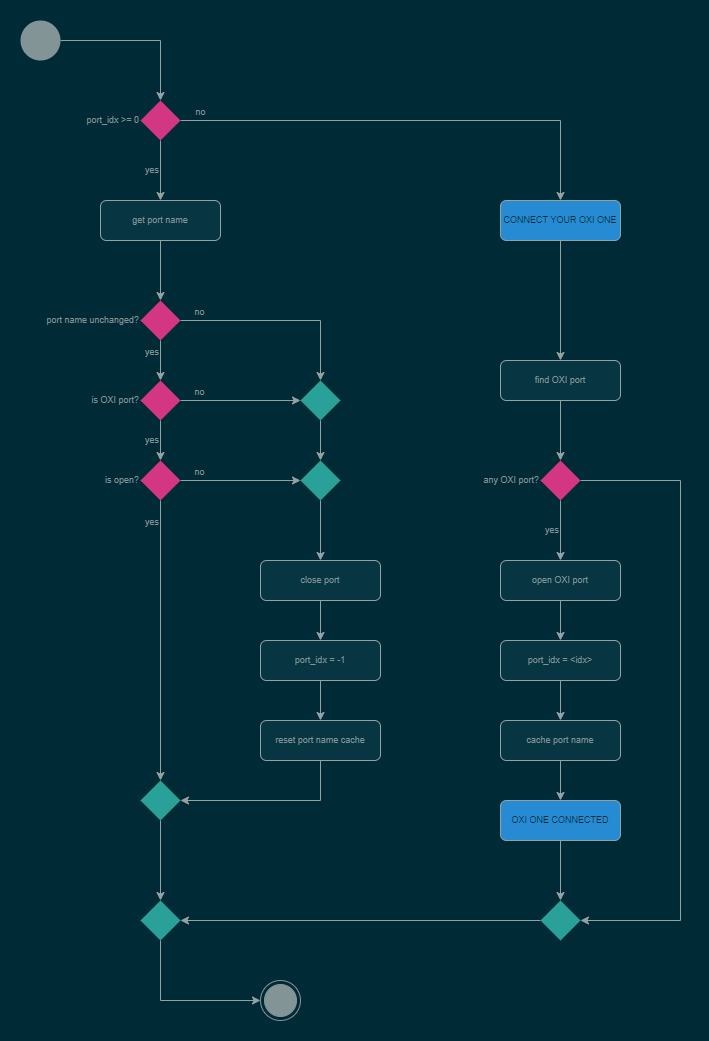

The diagram above was exported from draw.io. Its source (the exported page's mxGraphModel, read from the mxfile embedded in the PNG):
<mxGraphModel dx="595" dy="985" grid="1" gridSize="10" guides="1" tooltips="1" connect="1" arrows="1" fold="1" page="1" pageScale="1" pageWidth="827" pageHeight="1169" background="#002b36" math="0" shadow="0">
  <root>
    <mxCell id="0" />
    <mxCell id="1" parent="0" />
    <mxCell id="vqmaayLdCr4mCNsczidY-56" style="edgeStyle=orthogonalEdgeStyle;rounded=0;orthogonalLoop=1;jettySize=auto;html=1;strokeColor=#93A1A1;" parent="1" source="vqmaayLdCr4mCNsczidY-57" target="vqmaayLdCr4mCNsczidY-100" edge="1">
      <mxGeometry relative="1" as="geometry">
        <mxPoint x="1020" y="110" as="targetPoint" />
      </mxGeometry>
    </mxCell>
    <mxCell id="vqmaayLdCr4mCNsczidY-57" value="" style="points=[[0.145,0.145,0],[0.5,0,0],[0.855,0.145,0],[1,0.5,0],[0.855,0.855,0],[0.5,1,0],[0.145,0.855,0],[0,0.5,0]];shape=mxgraph.bpmn.event;html=1;verticalLabelPosition=bottom;labelBackgroundColor=#ffffff;verticalAlign=top;align=center;perimeter=ellipsePerimeter;outlineConnect=0;aspect=fixed;outline=standard;symbol=general;strokeColor=none;fillColor=#839496;" parent="1" vertex="1">
      <mxGeometry x="900" y="60" width="40" height="40" as="geometry" />
    </mxCell>
    <mxCell id="vqmaayLdCr4mCNsczidY-58" value="" style="ellipse;html=1;shape=endState;fillColor=#839496;strokeColor=#839496;" parent="1" vertex="1">
      <mxGeometry x="1140" y="1020" width="40" height="40" as="geometry" />
    </mxCell>
    <mxCell id="vqmaayLdCr4mCNsczidY-93" style="edgeStyle=orthogonalEdgeStyle;rounded=0;orthogonalLoop=1;jettySize=auto;html=1;labelBackgroundColor=none;fontSize=9;fontColor=#002b36;strokeColor=#93A1A1;entryX=0;entryY=0.5;entryDx=0;entryDy=0;exitX=0.5;exitY=1;exitDx=0;exitDy=0;" parent="1" source="vqmaayLdCr4mCNsczidY-105" target="vqmaayLdCr4mCNsczidY-58" edge="1">
      <mxGeometry relative="1" as="geometry">
        <mxPoint x="1021" y="1530" as="sourcePoint" />
        <mxPoint x="1271" y="1680" as="targetPoint" />
      </mxGeometry>
    </mxCell>
    <mxCell id="vqmaayLdCr4mCNsczidY-102" value="yes" style="edgeStyle=orthogonalEdgeStyle;rounded=0;orthogonalLoop=1;jettySize=auto;html=1;labelBackgroundColor=none;fontSize=9;fontColor=#839496;strokeColor=#93A1A1;labelPosition=left;verticalLabelPosition=middle;align=right;verticalAlign=middle;" parent="1" source="vqmaayLdCr4mCNsczidY-100" target="vqmaayLdCr4mCNsczidY-101" edge="1">
      <mxGeometry relative="1" as="geometry" />
    </mxCell>
    <mxCell id="vqmaayLdCr4mCNsczidY-108" value="no" style="edgeStyle=orthogonalEdgeStyle;rounded=0;orthogonalLoop=1;jettySize=auto;html=1;labelBackgroundColor=none;fontSize=9;fontColor=#839496;strokeColor=#93A1A1;labelPosition=center;verticalLabelPosition=top;align=center;verticalAlign=bottom;entryX=0.5;entryY=0;entryDx=0;entryDy=0;" parent="1" source="vqmaayLdCr4mCNsczidY-100" target="vqmaayLdCr4mCNsczidY-109" edge="1">
      <mxGeometry x="-0.9121" relative="1" as="geometry">
        <mxPoint as="offset" />
      </mxGeometry>
    </mxCell>
    <mxCell id="vqmaayLdCr4mCNsczidY-100" value="port_idx &amp;gt;= 0" style="rhombus;strokeColor=none;fillColor=#d33682;fontColor=#839496;labelPosition=left;verticalLabelPosition=middle;align=right;verticalAlign=middle;html=1;fontSize=9;" parent="1" vertex="1">
      <mxGeometry x="1020" y="140" width="40" height="40" as="geometry" />
    </mxCell>
    <mxCell id="vqmaayLdCr4mCNsczidY-104" style="edgeStyle=orthogonalEdgeStyle;rounded=0;orthogonalLoop=1;jettySize=auto;html=1;entryX=0.5;entryY=0;entryDx=0;entryDy=0;labelBackgroundColor=none;fontSize=9;fontColor=#002b36;strokeColor=#93A1A1;" parent="1" source="vqmaayLdCr4mCNsczidY-101" target="Q9k7DijNvIwaV1h5k_MF-1" edge="1">
      <mxGeometry relative="1" as="geometry" />
    </mxCell>
    <mxCell id="vqmaayLdCr4mCNsczidY-101" value="get port name" style="rounded=1;whiteSpace=wrap;html=1;fontSize=9;fontColor=#839496;strokeColor=#93a1a1;fillColor=#073642;" parent="1" vertex="1">
      <mxGeometry x="980" y="240" width="120" height="40" as="geometry" />
    </mxCell>
    <mxCell id="vqmaayLdCr4mCNsczidY-106" value="yes" style="edgeStyle=orthogonalEdgeStyle;rounded=0;orthogonalLoop=1;jettySize=auto;html=1;entryX=0.5;entryY=0;entryDx=0;entryDy=0;labelBackgroundColor=none;fontSize=9;fontColor=#839496;strokeColor=#93A1A1;exitX=0.5;exitY=1;exitDx=0;exitDy=0;labelPosition=left;verticalLabelPosition=middle;align=right;verticalAlign=middle;" parent="1" source="vqmaayLdCr4mCNsczidY-113" target="vqmaayLdCr4mCNsczidY-119" edge="1">
      <mxGeometry x="-0.8462" relative="1" as="geometry">
        <mxPoint as="offset" />
      </mxGeometry>
    </mxCell>
    <mxCell id="vqmaayLdCr4mCNsczidY-114" value="yes" style="edgeStyle=orthogonalEdgeStyle;rounded=0;orthogonalLoop=1;jettySize=auto;html=1;entryX=0.5;entryY=0;entryDx=0;entryDy=0;labelBackgroundColor=none;fontSize=9;fontColor=#839496;strokeColor=#93A1A1;labelPosition=left;verticalLabelPosition=middle;align=right;verticalAlign=middle;" parent="1" source="vqmaayLdCr4mCNsczidY-103" target="vqmaayLdCr4mCNsczidY-113" edge="1">
      <mxGeometry relative="1" as="geometry" />
    </mxCell>
    <mxCell id="vqmaayLdCr4mCNsczidY-116" value="no" style="edgeStyle=orthogonalEdgeStyle;rounded=0;orthogonalLoop=1;jettySize=auto;html=1;labelBackgroundColor=none;fontSize=9;fontColor=#839496;strokeColor=#93A1A1;labelPosition=center;verticalLabelPosition=top;align=center;verticalAlign=bottom;entryX=0;entryY=0.5;entryDx=0;entryDy=0;" parent="1" source="vqmaayLdCr4mCNsczidY-103" target="Q9k7DijNvIwaV1h5k_MF-3" edge="1">
      <mxGeometry x="-0.68" relative="1" as="geometry">
        <mxPoint x="1200" y="520" as="targetPoint" />
        <mxPoint as="offset" />
      </mxGeometry>
    </mxCell>
    <mxCell id="vqmaayLdCr4mCNsczidY-103" value="is OXI port?" style="rhombus;strokeColor=none;fillColor=#d33682;fontColor=#839496;labelPosition=left;verticalLabelPosition=middle;align=right;verticalAlign=middle;html=1;fontSize=9;" parent="1" vertex="1">
      <mxGeometry x="1020" y="420" width="40" height="40" as="geometry" />
    </mxCell>
    <mxCell id="vqmaayLdCr4mCNsczidY-105" value="" style="rhombus;whiteSpace=wrap;html=1;strokeColor=none;fillColor=#2aa198;labelPosition=left;verticalLabelPosition=middle;align=right;verticalAlign=middle;fontColor=#839496;fontSize=9;" parent="1" vertex="1">
      <mxGeometry x="1020" y="940" width="40" height="40" as="geometry" />
    </mxCell>
    <mxCell id="vqmaayLdCr4mCNsczidY-112" style="edgeStyle=orthogonalEdgeStyle;rounded=0;orthogonalLoop=1;jettySize=auto;html=1;labelBackgroundColor=none;fontSize=9;fontColor=#839496;strokeColor=#93A1A1;" parent="1" source="vqmaayLdCr4mCNsczidY-107" target="vqmaayLdCr4mCNsczidY-111" edge="1">
      <mxGeometry relative="1" as="geometry" />
    </mxCell>
    <mxCell id="vqmaayLdCr4mCNsczidY-107" value="find OXI port" style="rounded=1;whiteSpace=wrap;html=1;fontSize=9;fontColor=#839496;strokeColor=#93a1a1;fillColor=#073642;" parent="1" vertex="1">
      <mxGeometry x="1380" y="400" width="120" height="40" as="geometry" />
    </mxCell>
    <mxCell id="vqmaayLdCr4mCNsczidY-110" style="edgeStyle=orthogonalEdgeStyle;rounded=0;orthogonalLoop=1;jettySize=auto;html=1;labelBackgroundColor=none;fontSize=9;fontColor=#839496;strokeColor=#93A1A1;" parent="1" source="vqmaayLdCr4mCNsczidY-109" target="vqmaayLdCr4mCNsczidY-107" edge="1">
      <mxGeometry relative="1" as="geometry" />
    </mxCell>
    <mxCell id="vqmaayLdCr4mCNsczidY-109" value="CONNECT YOUR OXI ONE" style="rounded=1;whiteSpace=wrap;html=1;fontSize=9;fontColor=#002b36;strokeColor=#93A1A1;fillColor=#268bd2;" parent="1" vertex="1">
      <mxGeometry x="1380" y="240" width="120" height="40" as="geometry" />
    </mxCell>
    <mxCell id="vqmaayLdCr4mCNsczidY-130" value="yes" style="edgeStyle=orthogonalEdgeStyle;rounded=0;orthogonalLoop=1;jettySize=auto;html=1;labelBackgroundColor=none;fontSize=9;fontColor=#839496;strokeColor=#93A1A1;labelPosition=left;verticalLabelPosition=middle;align=right;verticalAlign=middle;" parent="1" source="vqmaayLdCr4mCNsczidY-111" target="vqmaayLdCr4mCNsczidY-129" edge="1">
      <mxGeometry relative="1" as="geometry" />
    </mxCell>
    <mxCell id="vqmaayLdCr4mCNsczidY-133" style="edgeStyle=orthogonalEdgeStyle;rounded=0;orthogonalLoop=1;jettySize=auto;html=1;labelBackgroundColor=none;fontSize=9;fontColor=#839496;strokeColor=#93A1A1;entryX=1;entryY=0.5;entryDx=0;entryDy=0;" parent="1" source="vqmaayLdCr4mCNsczidY-111" target="vqmaayLdCr4mCNsczidY-134" edge="1">
      <mxGeometry relative="1" as="geometry">
        <mxPoint x="1550" y="800" as="targetPoint" />
        <Array as="points">
          <mxPoint x="1560" y="520" />
          <mxPoint x="1560" y="960" />
        </Array>
      </mxGeometry>
    </mxCell>
    <mxCell id="vqmaayLdCr4mCNsczidY-111" value="any OXI port?" style="rhombus;strokeColor=none;fillColor=#d33682;fontColor=#839496;labelPosition=left;verticalLabelPosition=middle;align=right;verticalAlign=middle;html=1;fontSize=9;" parent="1" vertex="1">
      <mxGeometry x="1420" y="500" width="40" height="40" as="geometry" />
    </mxCell>
    <mxCell id="vqmaayLdCr4mCNsczidY-124" value="no" style="edgeStyle=orthogonalEdgeStyle;rounded=0;orthogonalLoop=1;jettySize=auto;html=1;entryX=0;entryY=0.5;entryDx=0;entryDy=0;labelBackgroundColor=none;fontSize=9;fontColor=#839496;strokeColor=#93A1A1;labelPosition=center;verticalLabelPosition=top;align=center;verticalAlign=bottom;" parent="1" source="vqmaayLdCr4mCNsczidY-113" target="vqmaayLdCr4mCNsczidY-127" edge="1">
      <mxGeometry x="-0.68" relative="1" as="geometry">
        <mxPoint x="1175" y="590" as="targetPoint" />
        <mxPoint as="offset" />
      </mxGeometry>
    </mxCell>
    <mxCell id="vqmaayLdCr4mCNsczidY-113" value="is open?" style="rhombus;strokeColor=none;fillColor=#d33682;fontColor=#839496;labelPosition=left;verticalLabelPosition=middle;align=right;verticalAlign=middle;html=1;fontSize=9;" parent="1" vertex="1">
      <mxGeometry x="1020" y="500" width="40" height="40" as="geometry" />
    </mxCell>
    <mxCell id="vqmaayLdCr4mCNsczidY-125" style="edgeStyle=orthogonalEdgeStyle;rounded=0;orthogonalLoop=1;jettySize=auto;html=1;entryX=0.5;entryY=0;entryDx=0;entryDy=0;labelBackgroundColor=none;fontSize=9;fontColor=#839496;strokeColor=#93A1A1;" parent="1" source="vqmaayLdCr4mCNsczidY-115" target="vqmaayLdCr4mCNsczidY-117" edge="1">
      <mxGeometry relative="1" as="geometry" />
    </mxCell>
    <mxCell id="vqmaayLdCr4mCNsczidY-115" value="close port" style="rounded=1;whiteSpace=wrap;html=1;fontSize=9;fontColor=#839496;strokeColor=#93a1a1;fillColor=#073642;" parent="1" vertex="1">
      <mxGeometry x="1140" y="600" width="120" height="40" as="geometry" />
    </mxCell>
    <mxCell id="vqmaayLdCr4mCNsczidY-120" style="edgeStyle=orthogonalEdgeStyle;rounded=0;orthogonalLoop=1;jettySize=auto;html=1;entryX=1;entryY=0.5;entryDx=0;entryDy=0;labelBackgroundColor=none;fontSize=9;fontColor=#839496;strokeColor=#93A1A1;exitX=0.5;exitY=1;exitDx=0;exitDy=0;" parent="1" source="lnAxg_2uijet44eYiYSR-1" target="vqmaayLdCr4mCNsczidY-119" edge="1">
      <mxGeometry relative="1" as="geometry" />
    </mxCell>
    <mxCell id="lnAxg_2uijet44eYiYSR-2" value="" style="edgeStyle=orthogonalEdgeStyle;rounded=0;orthogonalLoop=1;jettySize=auto;html=1;labelBackgroundColor=none;fontSize=9;strokeColor=#93A1A1;fontColor=#839496;" edge="1" parent="1" source="vqmaayLdCr4mCNsczidY-117" target="lnAxg_2uijet44eYiYSR-1">
      <mxGeometry relative="1" as="geometry" />
    </mxCell>
    <mxCell id="vqmaayLdCr4mCNsczidY-117" value="port_idx = -1" style="rounded=1;whiteSpace=wrap;html=1;fontSize=9;fontColor=#839496;strokeColor=#93a1a1;fillColor=#073642;" parent="1" vertex="1">
      <mxGeometry x="1140" y="680" width="120" height="40" as="geometry" />
    </mxCell>
    <mxCell id="vqmaayLdCr4mCNsczidY-138" style="edgeStyle=orthogonalEdgeStyle;rounded=0;orthogonalLoop=1;jettySize=auto;html=1;labelBackgroundColor=none;fontSize=9;fontColor=#839496;strokeColor=#93A1A1;exitX=0.5;exitY=1;exitDx=0;exitDy=0;" parent="1" source="vqmaayLdCr4mCNsczidY-119" target="vqmaayLdCr4mCNsczidY-105" edge="1">
      <mxGeometry relative="1" as="geometry">
        <mxPoint x="1041" y="910" as="sourcePoint" />
      </mxGeometry>
    </mxCell>
    <mxCell id="vqmaayLdCr4mCNsczidY-119" value="" style="rhombus;whiteSpace=wrap;html=1;strokeColor=none;fillColor=#2aa198;labelPosition=left;verticalLabelPosition=middle;align=right;verticalAlign=middle;fontColor=#839496;fontSize=9;" parent="1" vertex="1">
      <mxGeometry x="1020" y="819.9999999999999" width="40" height="40" as="geometry" />
    </mxCell>
    <mxCell id="vqmaayLdCr4mCNsczidY-128" style="edgeStyle=orthogonalEdgeStyle;rounded=0;orthogonalLoop=1;jettySize=auto;html=1;entryX=0.5;entryY=0;entryDx=0;entryDy=0;labelBackgroundColor=none;fontSize=9;fontColor=#839496;strokeColor=#93A1A1;" parent="1" source="vqmaayLdCr4mCNsczidY-127" target="vqmaayLdCr4mCNsczidY-115" edge="1">
      <mxGeometry relative="1" as="geometry" />
    </mxCell>
    <mxCell id="vqmaayLdCr4mCNsczidY-127" value="" style="rhombus;whiteSpace=wrap;html=1;strokeColor=none;fillColor=#2aa198;labelPosition=left;verticalLabelPosition=middle;align=right;verticalAlign=middle;fontColor=#839496;fontSize=9;" parent="1" vertex="1">
      <mxGeometry x="1180" y="499.9999999999999" width="40" height="40" as="geometry" />
    </mxCell>
    <mxCell id="vqmaayLdCr4mCNsczidY-132" style="edgeStyle=orthogonalEdgeStyle;rounded=0;orthogonalLoop=1;jettySize=auto;html=1;entryX=0.5;entryY=0;entryDx=0;entryDy=0;labelBackgroundColor=none;fontSize=9;fontColor=#839496;strokeColor=#93A1A1;" parent="1" source="vqmaayLdCr4mCNsczidY-129" target="vqmaayLdCr4mCNsczidY-131" edge="1">
      <mxGeometry relative="1" as="geometry" />
    </mxCell>
    <mxCell id="vqmaayLdCr4mCNsczidY-129" value="open OXI port" style="rounded=1;whiteSpace=wrap;html=1;fontSize=9;fontColor=#839496;strokeColor=#93a1a1;fillColor=#073642;" parent="1" vertex="1">
      <mxGeometry x="1380" y="600" width="120" height="40" as="geometry" />
    </mxCell>
    <mxCell id="vqmaayLdCr4mCNsczidY-135" style="edgeStyle=orthogonalEdgeStyle;rounded=0;orthogonalLoop=1;jettySize=auto;html=1;labelBackgroundColor=none;fontSize=9;fontColor=#839496;strokeColor=#93A1A1;" parent="1" source="vqmaayLdCr4mCNsczidY-131" target="lnAxg_2uijet44eYiYSR-3" edge="1">
      <mxGeometry relative="1" as="geometry">
        <mxPoint x="1420" y="780" as="targetPoint" />
      </mxGeometry>
    </mxCell>
    <mxCell id="vqmaayLdCr4mCNsczidY-131" value="port_idx = &amp;lt;idx&amp;gt;" style="rounded=1;whiteSpace=wrap;html=1;fontSize=9;fontColor=#839496;strokeColor=#93a1a1;fillColor=#073642;" parent="1" vertex="1">
      <mxGeometry x="1380" y="680" width="120" height="40" as="geometry" />
    </mxCell>
    <mxCell id="vqmaayLdCr4mCNsczidY-139" style="edgeStyle=orthogonalEdgeStyle;rounded=0;orthogonalLoop=1;jettySize=auto;html=1;entryX=1;entryY=0.5;entryDx=0;entryDy=0;labelBackgroundColor=none;fontSize=9;fontColor=#839496;strokeColor=#93A1A1;" parent="1" source="vqmaayLdCr4mCNsczidY-134" target="vqmaayLdCr4mCNsczidY-105" edge="1">
      <mxGeometry relative="1" as="geometry" />
    </mxCell>
    <mxCell id="vqmaayLdCr4mCNsczidY-134" value="" style="rhombus;whiteSpace=wrap;html=1;strokeColor=none;fillColor=#2aa198;labelPosition=left;verticalLabelPosition=middle;align=right;verticalAlign=middle;fontColor=#839496;fontSize=9;" parent="1" vertex="1">
      <mxGeometry x="1420" y="939.9999999999999" width="40" height="40" as="geometry" />
    </mxCell>
    <mxCell id="vqmaayLdCr4mCNsczidY-137" style="edgeStyle=orthogonalEdgeStyle;rounded=0;orthogonalLoop=1;jettySize=auto;html=1;entryX=0.5;entryY=0;entryDx=0;entryDy=0;labelBackgroundColor=none;fontSize=9;fontColor=#839496;strokeColor=#93A1A1;exitX=0.5;exitY=1;exitDx=0;exitDy=0;" parent="1" source="vqmaayLdCr4mCNsczidY-136" target="vqmaayLdCr4mCNsczidY-134" edge="1">
      <mxGeometry relative="1" as="geometry">
        <mxPoint x="1441.0526315789475" y="930" as="sourcePoint" />
      </mxGeometry>
    </mxCell>
    <mxCell id="vqmaayLdCr4mCNsczidY-136" value="OXI ONE CONNECTED" style="rounded=1;whiteSpace=wrap;html=1;fontSize=9;fontColor=#002b36;strokeColor=#93A1A1;fillColor=#268bd2;" parent="1" vertex="1">
      <mxGeometry x="1380" y="840" width="120" height="40" as="geometry" />
    </mxCell>
    <mxCell id="Q9k7DijNvIwaV1h5k_MF-2" value="yes" style="edgeStyle=orthogonalEdgeStyle;rounded=0;orthogonalLoop=1;jettySize=auto;html=1;exitX=0.5;exitY=1;exitDx=0;exitDy=0;entryX=0.5;entryY=0;entryDx=0;entryDy=0;labelBackgroundColor=none;fontSize=9;verticalAlign=bottom;strokeColor=#93A1A1;fontColor=#839496;align=right;" parent="1" source="Q9k7DijNvIwaV1h5k_MF-1" target="vqmaayLdCr4mCNsczidY-103" edge="1">
      <mxGeometry relative="1" as="geometry" />
    </mxCell>
    <mxCell id="Q9k7DijNvIwaV1h5k_MF-5" value="no" style="edgeStyle=orthogonalEdgeStyle;rounded=0;orthogonalLoop=1;jettySize=auto;html=1;entryX=0.5;entryY=0;entryDx=0;entryDy=0;labelBackgroundColor=none;fontSize=9;verticalAlign=bottom;strokeColor=#93A1A1;fontColor=#839496;" parent="1" source="Q9k7DijNvIwaV1h5k_MF-1" target="Q9k7DijNvIwaV1h5k_MF-3" edge="1">
      <mxGeometry x="-0.8137" relative="1" as="geometry">
        <mxPoint as="offset" />
      </mxGeometry>
    </mxCell>
    <mxCell id="Q9k7DijNvIwaV1h5k_MF-1" value="port name unchanged?" style="rhombus;strokeColor=none;fillColor=#d33682;fontColor=#839496;labelPosition=left;verticalLabelPosition=middle;align=right;verticalAlign=middle;html=1;fontSize=9;" parent="1" vertex="1">
      <mxGeometry x="1020" y="340" width="40" height="40" as="geometry" />
    </mxCell>
    <mxCell id="Q9k7DijNvIwaV1h5k_MF-4" style="edgeStyle=orthogonalEdgeStyle;rounded=0;orthogonalLoop=1;jettySize=auto;html=1;entryX=0.5;entryY=0;entryDx=0;entryDy=0;labelBackgroundColor=none;fontSize=9;verticalAlign=bottom;strokeColor=#93A1A1;fontColor=#839496;" parent="1" source="Q9k7DijNvIwaV1h5k_MF-3" target="vqmaayLdCr4mCNsczidY-127" edge="1">
      <mxGeometry relative="1" as="geometry" />
    </mxCell>
    <mxCell id="Q9k7DijNvIwaV1h5k_MF-3" value="" style="rhombus;whiteSpace=wrap;html=1;strokeColor=none;fillColor=#2aa198;labelPosition=left;verticalLabelPosition=middle;align=right;verticalAlign=middle;fontColor=#839496;fontSize=9;" parent="1" vertex="1">
      <mxGeometry x="1180" y="419.9999999999999" width="40" height="40" as="geometry" />
    </mxCell>
    <mxCell id="lnAxg_2uijet44eYiYSR-1" value="reset port name cache" style="rounded=1;whiteSpace=wrap;html=1;fontSize=9;fontColor=#839496;strokeColor=#93a1a1;fillColor=#073642;" vertex="1" parent="1">
      <mxGeometry x="1140" y="760" width="120" height="40" as="geometry" />
    </mxCell>
    <mxCell id="lnAxg_2uijet44eYiYSR-4" style="edgeStyle=orthogonalEdgeStyle;rounded=0;orthogonalLoop=1;jettySize=auto;html=1;entryX=0.5;entryY=0;entryDx=0;entryDy=0;labelBackgroundColor=none;fontSize=9;strokeColor=#93A1A1;fontColor=#839496;" edge="1" parent="1" source="lnAxg_2uijet44eYiYSR-3" target="vqmaayLdCr4mCNsczidY-136">
      <mxGeometry relative="1" as="geometry" />
    </mxCell>
    <mxCell id="lnAxg_2uijet44eYiYSR-3" value="cache port name" style="rounded=1;whiteSpace=wrap;html=1;fontSize=9;fontColor=#839496;strokeColor=#93a1a1;fillColor=#073642;" vertex="1" parent="1">
      <mxGeometry x="1380" y="760" width="120" height="40" as="geometry" />
    </mxCell>
  </root>
</mxGraphModel>